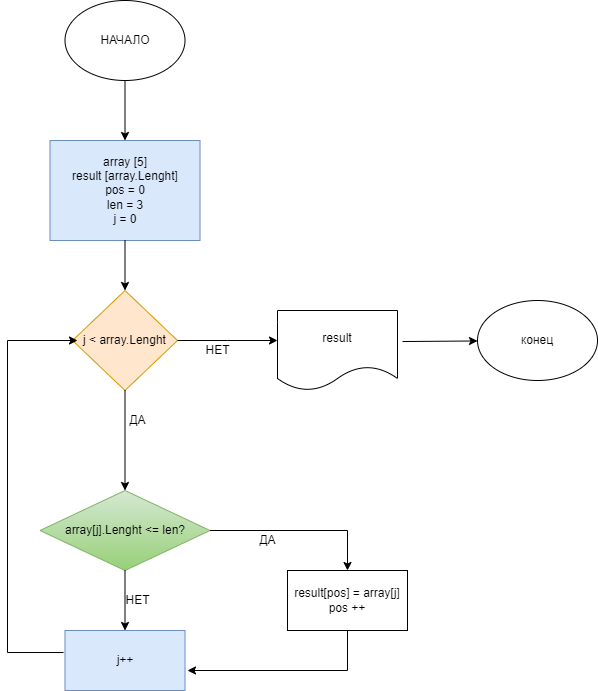

The diagram above was exported from draw.io. Its source (the exported page's mxGraphModel, read from the mxfile embedded in the PNG):
<mxGraphModel dx="1353" dy="761" grid="1" gridSize="10" guides="1" tooltips="1" connect="1" arrows="1" fold="1" page="1" pageScale="1" pageWidth="827" pageHeight="1169" math="0" shadow="0">
  <root>
    <mxCell id="WIyWlLk6GJQsqaUBKTNV-0" />
    <mxCell id="WIyWlLk6GJQsqaUBKTNV-1" parent="WIyWlLk6GJQsqaUBKTNV-0" />
    <mxCell id="dNwBqbn8wW0cy3O1_UnU-1" value="НАЧАЛО" style="ellipse;whiteSpace=wrap;html=1;" vertex="1" parent="WIyWlLk6GJQsqaUBKTNV-1">
      <mxGeometry x="177.5" y="40" width="120" height="80" as="geometry" />
    </mxCell>
    <mxCell id="dNwBqbn8wW0cy3O1_UnU-2" value="array [5]&lt;br&gt;result [array.Lenght]&lt;br&gt;pos = 0&lt;br&gt;len = 3&lt;br&gt;j = 0" style="rounded=0;whiteSpace=wrap;html=1;fillColor=#dae8fc;strokeColor=#6c8ebf;" vertex="1" parent="WIyWlLk6GJQsqaUBKTNV-1">
      <mxGeometry x="162.5" y="180" width="150" height="100" as="geometry" />
    </mxCell>
    <mxCell id="dNwBqbn8wW0cy3O1_UnU-3" value="j &amp;lt; array.Lenght" style="rhombus;whiteSpace=wrap;html=1;fillColor=#ffe6cc;strokeColor=#d79b00;" vertex="1" parent="WIyWlLk6GJQsqaUBKTNV-1">
      <mxGeometry x="185" y="330" width="105" height="100" as="geometry" />
    </mxCell>
    <mxCell id="dNwBqbn8wW0cy3O1_UnU-6" value="" style="endArrow=classic;html=1;rounded=0;exitX=0.5;exitY=1;exitDx=0;exitDy=0;entryX=0.5;entryY=0;entryDx=0;entryDy=0;" edge="1" parent="WIyWlLk6GJQsqaUBKTNV-1" source="dNwBqbn8wW0cy3O1_UnU-3" target="dNwBqbn8wW0cy3O1_UnU-11">
      <mxGeometry width="50" height="50" relative="1" as="geometry">
        <mxPoint x="390" y="340" as="sourcePoint" />
        <mxPoint x="240" y="500" as="targetPoint" />
      </mxGeometry>
    </mxCell>
    <mxCell id="dNwBqbn8wW0cy3O1_UnU-7" value="ДА" style="text;html=1;align=center;verticalAlign=middle;resizable=0;points=[];autosize=1;strokeColor=none;fillColor=none;" vertex="1" parent="WIyWlLk6GJQsqaUBKTNV-1">
      <mxGeometry x="230" y="445" width="40" height="30" as="geometry" />
    </mxCell>
    <mxCell id="dNwBqbn8wW0cy3O1_UnU-8" value="" style="edgeStyle=elbowEdgeStyle;elbow=horizontal;endArrow=classic;html=1;rounded=0;exitX=-0.012;exitY=0.367;exitDx=0;exitDy=0;exitPerimeter=0;" edge="1" parent="WIyWlLk6GJQsqaUBKTNV-1" source="dNwBqbn8wW0cy3O1_UnU-12">
      <mxGeometry width="50" height="50" relative="1" as="geometry">
        <mxPoint x="170" y="690" as="sourcePoint" />
        <mxPoint x="190" y="380" as="targetPoint" />
        <Array as="points">
          <mxPoint x="120" y="430" />
        </Array>
      </mxGeometry>
    </mxCell>
    <mxCell id="dNwBqbn8wW0cy3O1_UnU-9" value="" style="endArrow=classic;html=1;rounded=0;exitX=1;exitY=0.5;exitDx=0;exitDy=0;" edge="1" parent="WIyWlLk6GJQsqaUBKTNV-1" source="dNwBqbn8wW0cy3O1_UnU-3">
      <mxGeometry width="50" height="50" relative="1" as="geometry">
        <mxPoint x="390" y="340" as="sourcePoint" />
        <mxPoint x="390" y="380" as="targetPoint" />
        <Array as="points">
          <mxPoint x="340" y="380" />
        </Array>
      </mxGeometry>
    </mxCell>
    <mxCell id="dNwBqbn8wW0cy3O1_UnU-10" value="НЕТ" style="text;html=1;align=center;verticalAlign=middle;resizable=0;points=[];autosize=1;strokeColor=none;fillColor=none;" vertex="1" parent="WIyWlLk6GJQsqaUBKTNV-1">
      <mxGeometry x="305" y="375" width="50" height="30" as="geometry" />
    </mxCell>
    <mxCell id="dNwBqbn8wW0cy3O1_UnU-11" value="array[j].Lenght &amp;lt;= len?" style="rhombus;whiteSpace=wrap;html=1;fillColor=#d5e8d4;strokeColor=#82b366;gradientColor=#97d077;" vertex="1" parent="WIyWlLk6GJQsqaUBKTNV-1">
      <mxGeometry x="152.5" y="530" width="170" height="80" as="geometry" />
    </mxCell>
    <mxCell id="dNwBqbn8wW0cy3O1_UnU-12" value="j++" style="rounded=0;whiteSpace=wrap;html=1;fillColor=#dae8fc;strokeColor=#6c8ebf;" vertex="1" parent="WIyWlLk6GJQsqaUBKTNV-1">
      <mxGeometry x="177.5" y="670" width="120" height="60" as="geometry" />
    </mxCell>
    <mxCell id="dNwBqbn8wW0cy3O1_UnU-13" value="result[pos] = array[j]&lt;br&gt;pos ++" style="rounded=0;whiteSpace=wrap;html=1;" vertex="1" parent="WIyWlLk6GJQsqaUBKTNV-1">
      <mxGeometry x="400" y="610" width="120" height="60" as="geometry" />
    </mxCell>
    <mxCell id="dNwBqbn8wW0cy3O1_UnU-14" value="result" style="shape=document;whiteSpace=wrap;html=1;boundedLbl=1;" vertex="1" parent="WIyWlLk6GJQsqaUBKTNV-1">
      <mxGeometry x="390" y="350" width="120" height="80" as="geometry" />
    </mxCell>
    <mxCell id="dNwBqbn8wW0cy3O1_UnU-15" value="конец" style="ellipse;whiteSpace=wrap;html=1;" vertex="1" parent="WIyWlLk6GJQsqaUBKTNV-1">
      <mxGeometry x="590" y="340" width="120" height="80" as="geometry" />
    </mxCell>
    <mxCell id="dNwBqbn8wW0cy3O1_UnU-16" value="" style="endArrow=classic;html=1;rounded=0;exitX=0.5;exitY=1;exitDx=0;exitDy=0;" edge="1" parent="WIyWlLk6GJQsqaUBKTNV-1" source="dNwBqbn8wW0cy3O1_UnU-11" target="dNwBqbn8wW0cy3O1_UnU-12">
      <mxGeometry width="50" height="50" relative="1" as="geometry">
        <mxPoint x="390" y="430" as="sourcePoint" />
        <mxPoint x="440" y="380" as="targetPoint" />
      </mxGeometry>
    </mxCell>
    <mxCell id="dNwBqbn8wW0cy3O1_UnU-17" value="НЕТ" style="text;html=1;align=center;verticalAlign=middle;resizable=0;points=[];autosize=1;strokeColor=none;fillColor=none;" vertex="1" parent="WIyWlLk6GJQsqaUBKTNV-1">
      <mxGeometry x="225" y="625" width="50" height="30" as="geometry" />
    </mxCell>
    <mxCell id="dNwBqbn8wW0cy3O1_UnU-19" value="" style="edgeStyle=segmentEdgeStyle;endArrow=classic;html=1;rounded=0;exitX=1;exitY=0.5;exitDx=0;exitDy=0;" edge="1" parent="WIyWlLk6GJQsqaUBKTNV-1" source="dNwBqbn8wW0cy3O1_UnU-11">
      <mxGeometry width="50" height="50" relative="1" as="geometry">
        <mxPoint x="390" y="430" as="sourcePoint" />
        <mxPoint x="460" y="610" as="targetPoint" />
        <Array as="points">
          <mxPoint x="460" y="570" />
          <mxPoint x="460" y="610" />
        </Array>
      </mxGeometry>
    </mxCell>
    <mxCell id="dNwBqbn8wW0cy3O1_UnU-20" value="ДА" style="text;html=1;align=center;verticalAlign=middle;resizable=0;points=[];autosize=1;strokeColor=none;fillColor=none;" vertex="1" parent="WIyWlLk6GJQsqaUBKTNV-1">
      <mxGeometry x="360" y="565" width="40" height="30" as="geometry" />
    </mxCell>
    <mxCell id="dNwBqbn8wW0cy3O1_UnU-21" value="" style="edgeStyle=segmentEdgeStyle;endArrow=classic;html=1;rounded=0;exitX=0.5;exitY=1;exitDx=0;exitDy=0;" edge="1" parent="WIyWlLk6GJQsqaUBKTNV-1" source="dNwBqbn8wW0cy3O1_UnU-13">
      <mxGeometry width="50" height="50" relative="1" as="geometry">
        <mxPoint x="390" y="430" as="sourcePoint" />
        <mxPoint x="300" y="710" as="targetPoint" />
        <Array as="points">
          <mxPoint x="460" y="710" />
        </Array>
      </mxGeometry>
    </mxCell>
    <mxCell id="dNwBqbn8wW0cy3O1_UnU-22" value="" style="endArrow=classic;html=1;rounded=0;exitX=0.5;exitY=1;exitDx=0;exitDy=0;entryX=0.5;entryY=0;entryDx=0;entryDy=0;" edge="1" parent="WIyWlLk6GJQsqaUBKTNV-1" source="dNwBqbn8wW0cy3O1_UnU-1" target="dNwBqbn8wW0cy3O1_UnU-2">
      <mxGeometry width="50" height="50" relative="1" as="geometry">
        <mxPoint x="390" y="430" as="sourcePoint" />
        <mxPoint x="220" y="180" as="targetPoint" />
      </mxGeometry>
    </mxCell>
    <mxCell id="dNwBqbn8wW0cy3O1_UnU-23" value="" style="endArrow=classic;html=1;rounded=0;exitX=0.5;exitY=1;exitDx=0;exitDy=0;" edge="1" parent="WIyWlLk6GJQsqaUBKTNV-1" source="dNwBqbn8wW0cy3O1_UnU-2" target="dNwBqbn8wW0cy3O1_UnU-3">
      <mxGeometry width="50" height="50" relative="1" as="geometry">
        <mxPoint x="390" y="430" as="sourcePoint" />
        <mxPoint x="440" y="380" as="targetPoint" />
      </mxGeometry>
    </mxCell>
    <mxCell id="dNwBqbn8wW0cy3O1_UnU-24" value="" style="endArrow=classic;html=1;rounded=0;exitX=1.042;exitY=0.388;exitDx=0;exitDy=0;exitPerimeter=0;" edge="1" parent="WIyWlLk6GJQsqaUBKTNV-1" source="dNwBqbn8wW0cy3O1_UnU-14" target="dNwBqbn8wW0cy3O1_UnU-15">
      <mxGeometry width="50" height="50" relative="1" as="geometry">
        <mxPoint x="390" y="430" as="sourcePoint" />
        <mxPoint x="440" y="380" as="targetPoint" />
      </mxGeometry>
    </mxCell>
  </root>
</mxGraphModel>